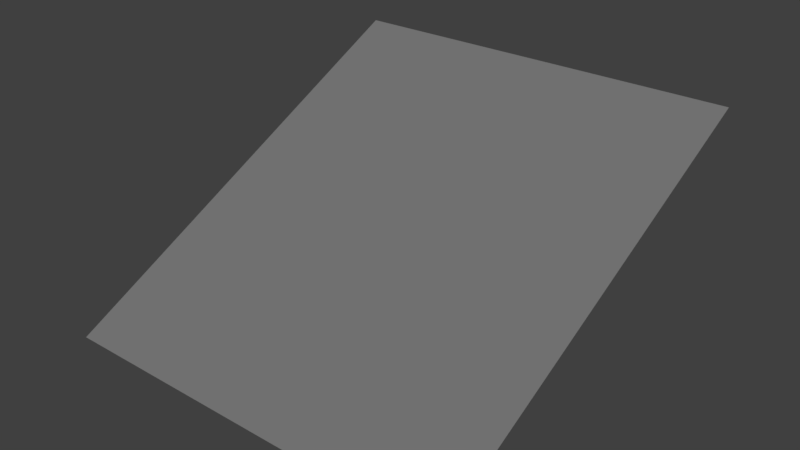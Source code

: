 # Source: grass_slope.blend  (saved by Blender 2.79.0; exported with 4.5.12 LTS)
import bpy
from mathutils import Matrix  # noqa: F401  (used for matrix-valued properties, if any)

bpy.ops.wm.read_factory_settings(use_empty=True)
scene = bpy.context.scene
scene.name = 'Scene'

# ---- collections
col_collection_1 = bpy.data.collections.new('Collection 1'); scene.collection.children.link(col_collection_1)

# ---- materials (node trees are filled in below, after node groups)
mat_grass = bpy.data.materials.new('grass')
mat_grass.alpha_threshold = 0.0
mat_grass.use_transparent_shadow = False
mat_grass.roughness = 0.5

# ---- material node trees

# ---- world
world_world = bpy.data.worlds.new('World'); scene.world = world_world
world_world.color = (0.05088, 0.05088, 0.05088)
world_world.use_sun_shadow = False
world_world.sun_shadow_jitter_overblur = 0.0
world_world.cycles.sampling_method = 'MANUAL'

# ---- lights
light_hemi = bpy.data.lights.new('Hemi', 'SUN')
light_hemi.transmission_factor = 0.0
light_hemi.angle = 0.1993
light_hemi.energy = 1.0
light_hemi.shadow_buffer_clip_start = 0.5
light_hemi.shadow_soft_size = 0.1
light_hemi.shadow_cascade_max_distance = 1000.0

# ---- meshes
me_grassslope = bpy.data.meshes.new('GrassSlope')
me_grassslope.from_pydata([(-1.0, -1.0, 0.0), (1.0, -1.0, 5.96e-08), (-1.0, 1.0, 1.0), (1.0, 1.0, 1.0)], [], [(2, 0, 1, 3)])
_uv = me_grassslope.uv_layers.new(name='UVMap')
_uv.uv.foreach_set('vector', [0.3333, 0.5, 0.3333, 0.3333, 0.6667, 0.3333, 0.5, 0.6667])
me_grassslope.materials.append(mat_grass)
me_grassslope.use_remesh_preserve_volume = False
me_grassslope.use_remesh_preserve_attributes = False
me_grassslope.use_mirror_vertex_groups = False
me_grassslope.use_paint_bone_selection = False
me_grassslope.use_paint_mask = True
me_grassslope.update()

# ---- objects
ob_hemi = bpy.data.objects.new('Hemi', light_hemi)
ob_grassslope__col = bpy.data.objects.new('GrassSlope -col', me_grassslope)

# ---- transforms, parenting, visibility, modifiers, constraints
ob_hemi.location = (0.0, 0.0, 0.0)
ob_hemi.rotation_euler = (-0.588, 0.4478, -0.281)
ob_hemi.hide_viewport = True
ob_hemi.lineart.crease_threshold = 0.0
ob_grassslope__col.location = (0.0, 0.0, 0.0)
ob_grassslope__col.lineart.crease_threshold = 0.0

# ---- collection membership
col_collection_1.objects.link(ob_hemi)
col_collection_1.objects.link(ob_grassslope__col)

# ---- scene / render settings (as saved in the file)
scene.frame_start = 1; scene.frame_end = 250; scene.frame_set(1)
scene.render.engine = 'BLENDER_EEVEE_NEXT'
scene.render.resolution_percentage = 50
scene.render.dither_intensity = 0.0
scene.cycles.use_denoising = False
scene.cycles.samples = 128
scene.cycles.sampling_pattern = 'TABULATED_SOBOL'
scene.cycles.use_adaptive_sampling = False
scene.cycles.use_light_tree = False
scene.cycles.blur_glossy = 0.0
scene.cycles.sample_clamp_indirect = 0.0
scene.view_settings.view_transform = 'Standard'
bpy.context.view_layer.update()

# ---- added for rendering (the .blend has no active camera): camera
cam_auto = bpy.data.cameras.new('AutoCamera')
cam_auto.lens = 50.0
cam_auto.sensor_width = 36.0
cam_auto.clip_end = 1000.0
ob_auto_camera = bpy.data.objects.new('AutoCamera', cam_auto)
scene.collection.objects.link(ob_auto_camera)
ob_auto_camera.location = (2.77567, -3.33081, 2.72054)
ob_auto_camera.rotation_euler = (1.09748, -7.21219e-08, 0.694738)
scene.camera = ob_auto_camera
bpy.context.view_layer.update()

